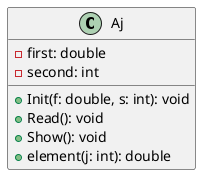

The diagram above was rendered by PlantUML. Its source (embedded in the PNG):
@startuml
class Aj {
  -first: double
  -second: int
  +Init(f: double, s: int): void
  +Read(): void
  +Show(): void
  +element(j: int): double
}
@enduml